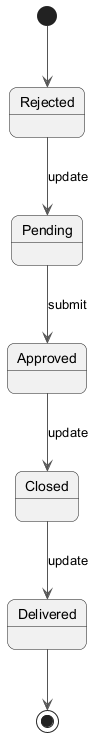

The diagram above was rendered by PlantUML. Its source (embedded in the PNG):
@startuml
skinparam backgroundColor #FFFFFF
skinparam roundCorner 15
skinparam ArrowColor #555555
[*] --> Rejected
Rejected --> Pending : update
Pending --> Approved : submit
Approved --> Closed : update
Closed --> Delivered : update
Delivered --> [*]
@enduml